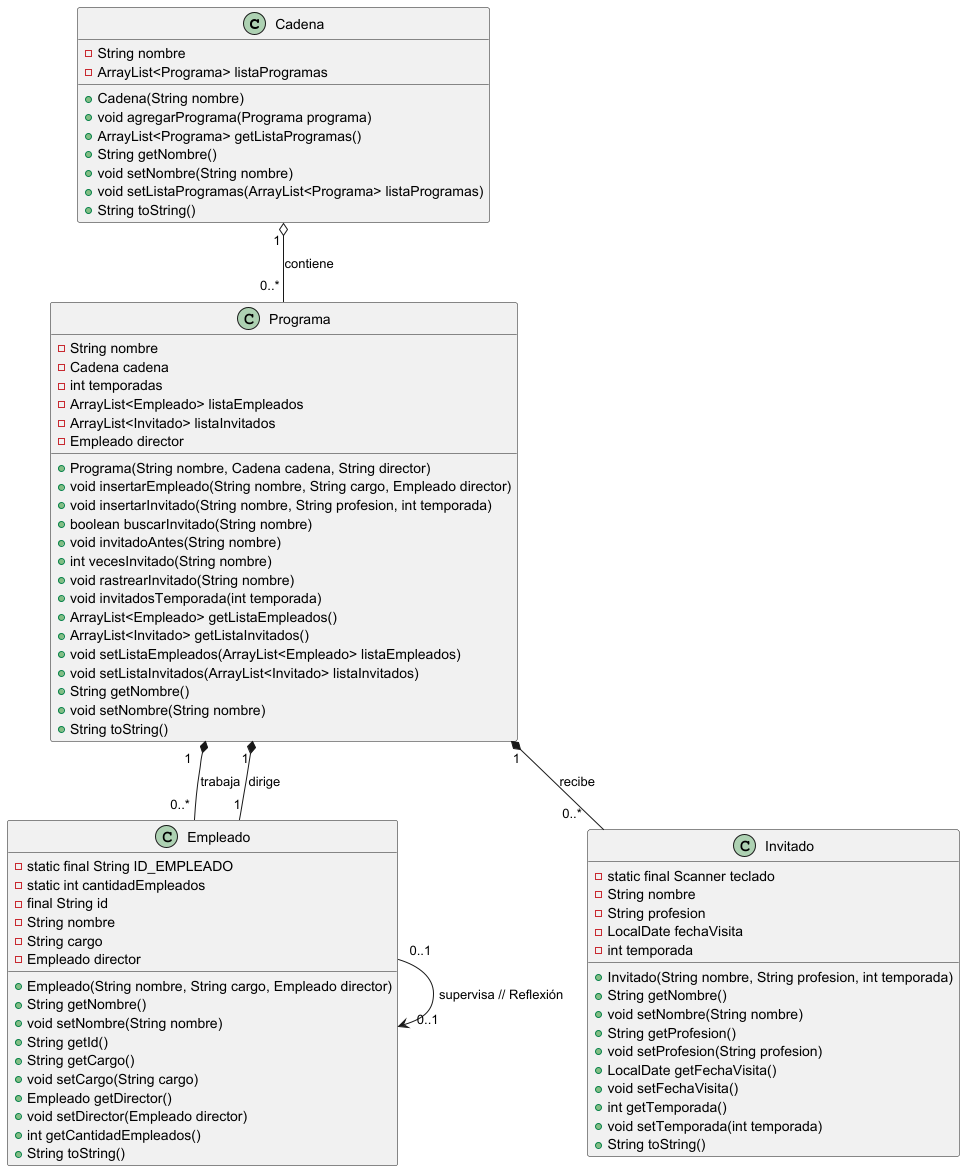

The diagram above was rendered by PlantUML. Its source (embedded in the PNG):
@startuml

class Cadena {
    - String nombre
    - ArrayList<Programa> listaProgramas
    + Cadena(String nombre)
    + void agregarPrograma(Programa programa)
    + ArrayList<Programa> getListaProgramas()
    + String getNombre()
    + void setNombre(String nombre)
    + void setListaProgramas(ArrayList<Programa> listaProgramas)
    + String toString()
}

class Programa {
    - String nombre
    - Cadena cadena
    - int temporadas
    - ArrayList<Empleado> listaEmpleados
    - ArrayList<Invitado> listaInvitados
    - Empleado director
    + Programa(String nombre, Cadena cadena, String director)
    + void insertarEmpleado(String nombre, String cargo, Empleado director)
    + void insertarInvitado(String nombre, String profesion, int temporada)
    + boolean buscarInvitado(String nombre)
    + void invitadoAntes(String nombre)
    + int vecesInvitado(String nombre)
    + void rastrearInvitado(String nombre)
    + void invitadosTemporada(int temporada)
    + ArrayList<Empleado> getListaEmpleados()
    + ArrayList<Invitado> getListaInvitados()
    + void setListaEmpleados(ArrayList<Empleado> listaEmpleados)
    + void setListaInvitados(ArrayList<Invitado> listaInvitados)
    + String getNombre()
    + void setNombre(String nombre)
    + String toString()
}

class Empleado {
    - static final String ID_EMPLEADO
    - static int cantidadEmpleados
    - final String id
    - String nombre
    - String cargo
    - Empleado director
    + Empleado(String nombre, String cargo, Empleado director)
    + String getNombre()
    + void setNombre(String nombre)
    + String getId()
    + String getCargo()
    + void setCargo(String cargo)
    + Empleado getDirector()
    + void setDirector(Empleado director)
    + int getCantidadEmpleados()
    + String toString()
}

class Invitado {
    - static final Scanner teclado
    - String nombre
    - String profesion
    - LocalDate fechaVisita
    - int temporada
    + Invitado(String nombre, String profesion, int temporada)
    + String getNombre()
    + void setNombre(String nombre)
    + String getProfesion()
    + void setProfesion(String profesion)
    + LocalDate getFechaVisita()
    + void setFechaVisita()
    + int getTemporada()
    + void setTemporada(int temporada)
    + String toString()
}

Cadena "1 " o-- "0..* " Programa : contiene
Programa "1   " *-- "0..* " Empleado : trabaja
Programa "1 " *-- "1" Empleado : dirige
Programa "1" *-- "0..*    " Invitado : recibe
Empleado " 0..1" --> "   0..1" Empleado : supervisa // Reflexión

@enduml